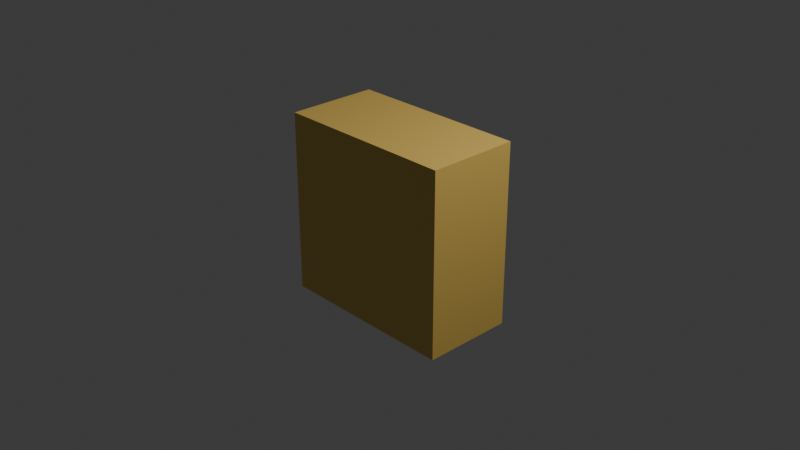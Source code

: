 # Source: Body.blend  (saved by Blender 5.2.44; exported with 4.5.12 LTS)
import bpy
from mathutils import Matrix  # noqa: F401  (used for matrix-valued properties, if any)

bpy.ops.wm.read_factory_settings(use_empty=True)
scene = bpy.context.scene
scene.name = 'Scene'

# ---- collections
col_collection = bpy.data.collections.new('Collection'); scene.collection.children.link(col_collection)

# ---- materials (node trees are filled in below, after node groups)
mat_material = bpy.data.materials.new('Material')
mat_material.alpha_threshold = 0.0
mat_material.use_backface_culling_lightprobe_volume = False
mat_material.roughness = 0.5
mat_material.line_color = (0.0, 0.0, 0.0, 1.0)

# ---- material node trees
mat_material.use_nodes = True; mat_material.node_tree.nodes.clear()
_N = mat_material.node_tree.nodes; _L = mat_material.node_tree.links
n0 = _N.new('ShaderNodeOutputMaterial'); n0.name = 'Material Output'; n0.location = (200, 100)
n1 = _N.new('ShaderNodeBsdfPrincipled'); n1.name = 'Principled BSDF'; n1.location = (-200, 100)
n1.inputs[0].default_value = (0.7991, 0.5395, 0.1248, 1.0)
n1.inputs[10].default_value = 0.005
_L.new(n1.outputs[0], n0.inputs[0])
n0.is_active_output = True

# ---- world
world_world = bpy.data.worlds.new('World'); scene.world = world_world
world_world.use_nodes = True; world_world.node_tree.nodes.clear()
_N = world_world.node_tree.nodes; _L = world_world.node_tree.links
n0 = _N.new('ShaderNodeOutputWorld'); n0.name = 'World Output'; n0.location = (200, 100)
n1 = _N.new('ShaderNodeBackground'); n1.name = 'Background'; n1.location = (-200, 100)
n1.inputs[0].default_value = (0.05088, 0.05088, 0.05088, 1.0)
_L.new(n1.outputs[0], n0.inputs[0])
n0.is_active_output = True
world_world.color = (0.05088, 0.05088, 0.05088)
world_world.sun_shadow_jitter_overblur = 0.0

# ---- cameras
cam_camera = bpy.data.cameras.new('Camera')
cam_camera.clip_end = 100.0
cam_camera.ortho_scale = 7.314

# ---- lights
light_light = bpy.data.lights.new('Light', 'POINT')
light_light.energy = 1000.0
light_light.shadow_soft_size = 0.1

# ---- meshes
me_cube = bpy.data.meshes.new('Cube')
me_cube.from_pydata([(1.0, 1.0, 1.0), (1.0, 1.0, -1.0), (1.0, -1.0, 1.0), (1.0, -1.0, -1.0), (-1.0, 1.0, 1.0), (-1.0, 1.0, -1.0), (-1.0, -1.0, 1.0), (-1.0, -1.0, -1.0)], [], [(0, 4, 6, 2), (3, 2, 6, 7), (7, 6, 4, 5), (5, 1, 3, 7), (1, 0, 2, 3), (5, 4, 0, 1)])
_uv = me_cube.uv_layers.new(name='UVMap')
_uv.uv.foreach_set('vector', [0.625, 0.5, 0.875, 0.5, 0.875, 0.75, 0.625, 0.75, 0.375, 0.75, 0.625, 0.75, 0.625, 1.0, 0.375, 1.0, 0.375, 0.0, 0.625, 0.0, 0.625, 0.25, 0.375, 0.25, 0.125, 0.5, 0.375, 0.5, 0.375, 0.75, 0.125, 0.75, 0.375, 0.5, 0.625, 0.5, 0.625, 0.75, 0.375, 0.75, 0.375, 0.25, 0.625, 0.25, 0.625, 0.5, 0.375, 0.5])
me_cube.materials.append(mat_material)
me_cube.use_mirror_vertex_groups = False
me_cube.update()

# ---- objects
ob_cube = bpy.data.objects.new('Cube', me_cube)
ob_light = bpy.data.objects.new('Light', light_light)
ob_camera = bpy.data.objects.new('Camera', cam_camera)

# ---- transforms, parenting, visibility, modifiers, constraints
ob_cube.location = (0.0, 0.0, 0.0)
ob_cube.scale = (1.0, 0.5, 1.0)
ob_cube.lock_rotations_4d = False
ob_cube.empty_display_type = 'ARROWS'
ob_cube.lineart.crease_threshold = 0.0
ob_light.location = (4.076, 1.005, 5.904)
ob_light.rotation_euler = (0.6503, 0.05522, 1.866)
ob_light.lock_rotations_4d = False
ob_light.empty_display_type = 'ARROWS'
ob_light.color = (0.0, 0.0, 0.0, 0.0)
ob_light.lineart.crease_threshold = 0.0
ob_camera.location = (7.359, -6.926, 4.958)
ob_camera.rotation_euler = (1.109, 0.0, 0.8149)
ob_camera.lock_rotations_4d = False
ob_camera.empty_display_type = 'ARROWS'
ob_camera.color = (0.0, 0.0, 0.0, 0.0)
ob_camera.display_type = 'WIRE'
ob_camera.lineart.crease_threshold = 0.0

# ---- collection membership
col_collection.objects.link(ob_cube)
col_collection.objects.link(ob_light)
col_collection.objects.link(ob_camera)

# ---- scene / render settings (as saved in the file)
scene.camera = ob_camera
scene.frame_start = 1; scene.frame_end = 250; scene.frame_set(1)
scene.render.engine = 'BLENDER_EEVEE_NEXT'
scene.render.bake_bias = 0.0
scene.render.bake_samples = 0
scene.render.compositor_device = 'GPU'
scene.eevee.use_volume_custom_range = False
scene.eevee.fast_gi_thickness_near = 0.1
scene.eevee.fast_gi_thickness_far = 0.0
scene.eevee.ray_tracing_options.screen_trace_thickness = 0.1
bpy.context.view_layer.update()

